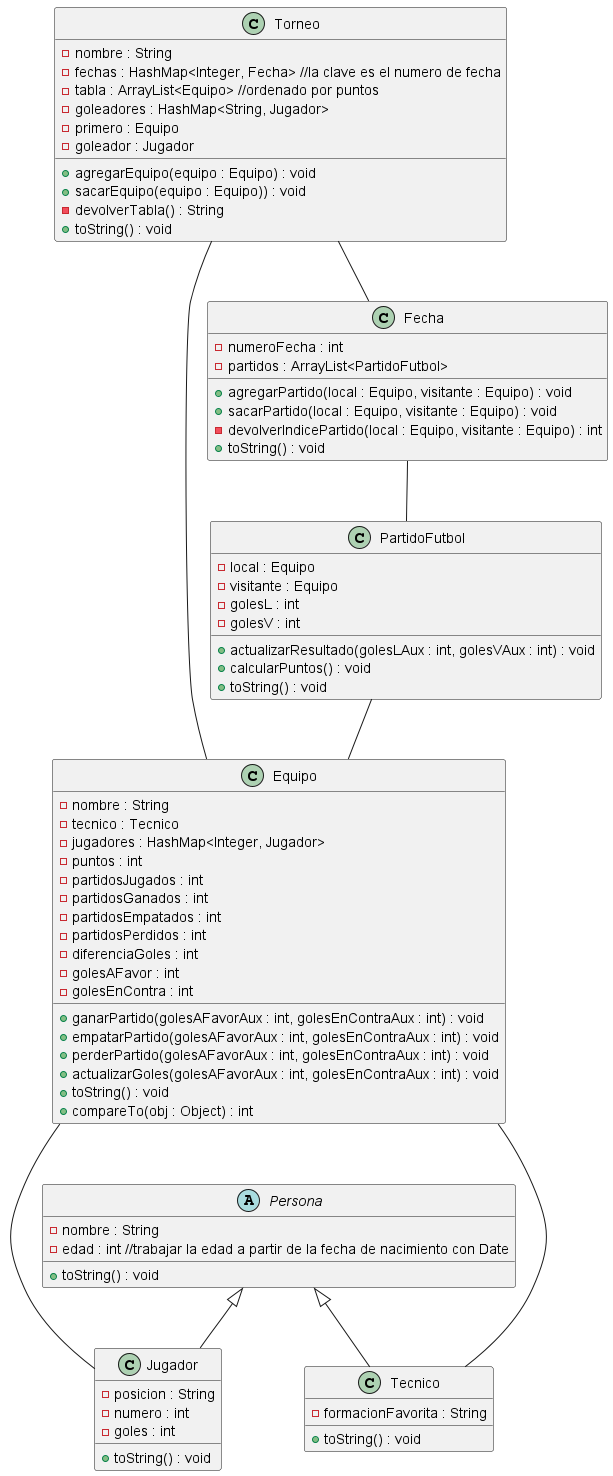

The diagram above was rendered by PlantUML. Its source (embedded in the PNG):
@startuml
Torneo -- Equipo
Torneo -- Fecha
Fecha -- PartidoFutbol
PartidoFutbol -- Equipo
Equipo --- Jugador
Equipo --- Tecnico
class Torneo {
    - nombre : String
    - fechas : HashMap<Integer, Fecha> //la clave es el numero de fecha
    - tabla : ArrayList<Equipo> //ordenado por puntos
    - goleadores : HashMap<String, Jugador>
    - primero : Equipo
    - goleador : Jugador
    + agregarEquipo(equipo : Equipo) : void
    + sacarEquipo(equipo : Equipo)) : void
    - devolverTabla() : String
    + toString() : void
}
class Fecha {
    - numeroFecha : int
    - partidos : ArrayList<PartidoFutbol>
    + agregarPartido(local : Equipo, visitante : Equipo) : void
    + sacarPartido(local : Equipo, visitante : Equipo) : void
    - devolverIndicePartido(local : Equipo, visitante : Equipo) : int
    + toString() : void
}
class PartidoFutbol {
    - local : Equipo
    - visitante : Equipo
    - golesL : int
    - golesV : int
    + actualizarResultado(golesLAux : int, golesVAux : int) : void
    + calcularPuntos() : void
    + toString() : void
}
class Equipo {
    - nombre : String
    - tecnico : Tecnico
    - jugadores : HashMap<Integer, Jugador>
    - puntos : int
    - partidosJugados : int
    - partidosGanados : int
    - partidosEmpatados : int
    - partidosPerdidos : int
    - diferenciaGoles : int
    - golesAFavor : int
    - golesEnContra : int
    + ganarPartido(golesAFavorAux : int, golesEnContraAux : int) : void
    + empatarPartido(golesAFavorAux : int, golesEnContraAux : int) : void
    + perderPartido(golesAFavorAux : int, golesEnContraAux : int) : void
    + actualizarGoles(golesAFavorAux : int, golesEnContraAux : int) : void
    + toString() : void
    + compareTo(obj : Object) : int
}
abstract class Persona {
    - nombre : String
    - edad : int //trabajar la edad a partir de la fecha de nacimiento con Date
    + toString() : void
}
class Jugador extends Persona {
    - posicion : String
    - numero : int
    - goles : int
    + toString() : void
}
class Tecnico extends Persona {
    - formacionFavorita : String
    + toString() : void
}
@enduml